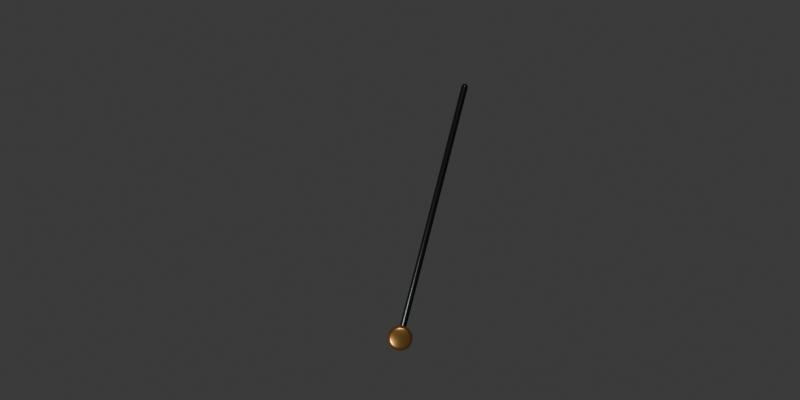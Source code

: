# Source: controls_source.blend  (saved by Blender 4.3.34; exported with 4.5.12 LTS)
import bpy
from mathutils import Matrix  # noqa: F401  (used for matrix-valued properties, if any)

bpy.ops.wm.read_factory_settings(use_empty=True)
scene = bpy.context.scene
scene.name = 'Scene'

# ---- collections
col_collection = bpy.data.collections.new('Collection'); scene.collection.children.link(col_collection)

# ---- materials (node trees are filled in below, after node groups)
mat_black_anodised = bpy.data.materials.new('black anodised')
mat_black_anodised.diffuse_color = (0.015, 0.018, 0.019, 1.0)
mat_brass = bpy.data.materials.new('brass')
mat_brass.diffuse_color = (0.4, 0.21, 0.06, 1.0)

# ---- material node trees
mat_black_anodised.use_nodes = True; mat_black_anodised.node_tree.nodes.clear()
_N = mat_black_anodised.node_tree.nodes; _L = mat_black_anodised.node_tree.links
n0 = _N.new('ShaderNodeBsdfPrincipled'); n0.name = 'Principled BSDF'; n0.location = (10, 300)
n0.inputs[0].default_value = (0.015, 0.018, 0.019, 1.0)
n0.inputs[1].default_value = 0.7
n0.inputs[2].default_value = 0.25
n1 = _N.new('ShaderNodeOutputMaterial'); n1.name = 'Material Output'; n1.location = (300, 300)
_L.new(n0.outputs[0], n1.inputs[0])
n1.is_active_output = True
mat_brass.use_nodes = True; mat_brass.node_tree.nodes.clear()
_N = mat_brass.node_tree.nodes; _L = mat_brass.node_tree.links
n0 = _N.new('ShaderNodeBsdfPrincipled'); n0.name = 'Principled BSDF'; n0.location = (10, 300)
n0.inputs[0].default_value = (0.4, 0.21, 0.06, 1.0)
n0.inputs[1].default_value = 0.9
n0.inputs[2].default_value = 0.25
n1 = _N.new('ShaderNodeOutputMaterial'); n1.name = 'Material Output'; n1.location = (300, 300)
_L.new(n0.outputs[0], n1.inputs[0])
n1.is_active_output = True

# ---- world
world_world = bpy.data.worlds.new('World'); scene.world = world_world
world_world.use_nodes = True; world_world.node_tree.nodes.clear()
_N = world_world.node_tree.nodes; _L = world_world.node_tree.links
n0 = _N.new('ShaderNodeOutputWorld'); n0.name = 'World Output'; n0.location = (300, 300)
n1 = _N.new('ShaderNodeBackground'); n1.name = 'Background'; n1.location = (10, 300)
n1.inputs[0].default_value = (0.05088, 0.05088, 0.05088, 1.0)
_L.new(n1.outputs[0], n0.inputs[0])
n0.is_active_output = True
world_world.color = (0.18, 0.18, 0.18)
world_world.sun_shadow_jitter_overblur = 0.0

# ---- cameras
cam_camera_016 = bpy.data.cameras.new('Camera.016')
cam_camera_016.type = 'ORTHO'
cam_camera_016.ortho_scale = 2.2

# ---- lights
light_sun = bpy.data.lights.new('Sun', 'SUN')
light_sun.angle = 0.2
light_sun.energy = 3.0
light_sun_001 = bpy.data.lights.new('Sun.001', 'SUN')
light_sun_001.angle = 0.2
light_sun_001.energy = 1.1

# ---- meshes
me_cylinder_904 = bpy.data.meshes.new('Cylinder.904')
me_cylinder_904.from_pydata([(0.0, 0.009, -0.3614), (0.0, 0.009, 0.3614), (0.001175, 0.008923, -0.3614), (0.001175, 0.008923, 0.3614), (0.002329, 0.008693, -0.3614), (0.002329, 0.008693, 0.3614), (0.003444, 0.008315, -0.3614), (0.003444, 0.008315, 0.3614), (0.0045, 0.007794, -0.3614), (0.0045, 0.007794, 0.3614), (0.005479, 0.00714, -0.3614), (0.005479, 0.00714, 0.3614), (0.006364, 0.006364, -0.3614), (0.006364, 0.006364, 0.3614), (0.00714, 0.005479, -0.3614), (0.00714, 0.005479, 0.3614), (0.007794, 0.0045, -0.3614), (0.007794, 0.0045, 0.3614), (0.008315, 0.003444, -0.3614), (0.008315, 0.003444, 0.3614), (0.008693, 0.002329, -0.3614), (0.008693, 0.002329, 0.3614), (0.008923, 0.001175, -0.3614), (0.008923, 0.001175, 0.3614), (0.009, 0.0, -0.3614), (0.009, 0.0, 0.3614), (0.008923, -0.001175, -0.3614), (0.008923, -0.001175, 0.3614), (0.008693, -0.002329, -0.3614), (0.008693, -0.002329, 0.3614), (0.008315, -0.003444, -0.3614), (0.008315, -0.003444, 0.3614), (0.007794, -0.0045, -0.3614), (0.007794, -0.0045, 0.3614), (0.00714, -0.005479, -0.3614), (0.00714, -0.005479, 0.3614), (0.006364, -0.006364, -0.3614), (0.006364, -0.006364, 0.3614), (0.005479, -0.00714, -0.3614), (0.005479, -0.00714, 0.3614), (0.0045, -0.007794, -0.3614), (0.0045, -0.007794, 0.3614), (0.003444, -0.008315, -0.3614), (0.003444, -0.008315, 0.3614), (0.002329, -0.008693, -0.3614), (0.002329, -0.008693, 0.3614), (0.001175, -0.008923, -0.3614), (0.001175, -0.008923, 0.3614), (0.0, -0.009, -0.3614), (0.0, -0.009, 0.3614), (-0.001175, -0.008923, -0.3614), (-0.001175, -0.008923, 0.3614), (-0.002329, -0.008693, -0.3614), (-0.002329, -0.008693, 0.3614), (-0.003444, -0.008315, -0.3614), (-0.003444, -0.008315, 0.3614), (-0.0045, -0.007794, -0.3614), (-0.0045, -0.007794, 0.3614), (-0.005479, -0.00714, -0.3614), (-0.005479, -0.00714, 0.3614), (-0.006364, -0.006364, -0.3614), (-0.006364, -0.006364, 0.3614), (-0.00714, -0.005479, -0.3614), (-0.00714, -0.005479, 0.3614), (-0.007794, -0.0045, -0.3614), (-0.007794, -0.0045, 0.3614), (-0.008315, -0.003444, -0.3614), (-0.008315, -0.003444, 0.3614), (-0.008693, -0.002329, -0.3614), (-0.008693, -0.002329, 0.3614), (-0.008923, -0.001175, -0.3614), (-0.008923, -0.001175, 0.3614), (-0.009, 0.0, -0.3614), (-0.009, 0.0, 0.3614), (-0.008923, 0.001175, -0.3614), (-0.008923, 0.001175, 0.3614), (-0.008693, 0.002329, -0.3614), (-0.008693, 0.002329, 0.3614), (-0.008315, 0.003444, -0.3614), (-0.008315, 0.003444, 0.3614), (-0.007794, 0.0045, -0.3614), (-0.007794, 0.0045, 0.3614), (-0.00714, 0.005479, -0.3614), (-0.00714, 0.005479, 0.3614), (-0.006364, 0.006364, -0.3614), (-0.006364, 0.006364, 0.3614), (-0.005479, 0.00714, -0.3614), (-0.005479, 0.00714, 0.3614), (-0.0045, 0.007794, -0.3614), (-0.0045, 0.007794, 0.3614), (-0.003444, 0.008315, -0.3614), (-0.003444, 0.008315, 0.3614), (-0.002329, 0.008693, -0.3614), (-0.002329, 0.008693, 0.3614), (-0.001175, 0.008923, -0.3614), (-0.001175, 0.008923, 0.3614)], [], [(0, 1, 3, 2), (2, 3, 5, 4), (4, 5, 7, 6), (6, 7, 9, 8), (8, 9, 11, 10), (10, 11, 13, 12), (12, 13, 15, 14), (14, 15, 17, 16), (16, 17, 19, 18), (18, 19, 21, 20), (20, 21, 23, 22), (22, 23, 25, 24), (24, 25, 27, 26), (26, 27, 29, 28), (28, 29, 31, 30), (30, 31, 33, 32), (32, 33, 35, 34), (34, 35, 37, 36), (36, 37, 39, 38), (38, 39, 41, 40), (40, 41, 43, 42), (42, 43, 45, 44), (44, 45, 47, 46), (46, 47, 49, 48), (48, 49, 51, 50), (50, 51, 53, 52), (52, 53, 55, 54), (54, 55, 57, 56), (56, 57, 59, 58), (58, 59, 61, 60), (60, 61, 63, 62), (62, 63, 65, 64), (64, 65, 67, 66), (66, 67, 69, 68), (68, 69, 71, 70), (70, 71, 73, 72), (72, 73, 75, 74), (74, 75, 77, 76), (76, 77, 79, 78), (78, 79, 81, 80), (80, 81, 83, 82), (82, 83, 85, 84), (84, 85, 87, 86), (86, 87, 89, 88), (88, 89, 91, 90), (90, 91, 93, 92), (3, 1, 95, 93, 91, 89, 87, 85, 83, 81, 79, 77, 75, 73, 71, 69, 67, 65, 63, 61, 59, 57, 55, 53, 51, 49, 47, 45, 43, 41, 39, 37, 35, 33, 31, 29, 27, 25, 23, 21, 19, 17, 15, 13, 11, 9, 7, 5), (92, 93, 95, 94), (94, 95, 1, 0), (0, 2, 4, 6, 8, 10, 12, 14, 16, 18, 20, 22, 24, 26, 28, 30, 32, 34, 36, 38, 40, 42, 44, 46, 48, 50, 52, 54, 56, 58, 60, 62, 64, 66, 68, 70, 72, 74, 76, 78, 80, 82, 84, 86, 88, 90, 92, 94)])
me_cylinder_904.polygons.foreach_set('use_smooth', [True] * 50)
_uv = me_cylinder_904.uv_layers.new(name='UVMap')
_uv.uv.foreach_set('vector', [1.0, 0.5, 1.0, 1.0, 0.9792, 1.0, 0.9792, 0.5, 0.9792, 0.5, 0.9792, 1.0, 0.9583, 1.0, 0.9583, 0.5, 0.9583, 0.5, 0.9583, 1.0, 0.9375, 1.0, 0.9375, 0.5, 0.9375, 0.5, 0.9375, 1.0, 0.9167, 1.0, 0.9167, 0.5, 0.9167, 0.5, 0.9167, 1.0, 0.8958, 1.0, 0.8958, 0.5, 0.8958, 0.5, 0.8958, 1.0, 0.875, 1.0, 0.875, 0.5, 0.875, 0.5, 0.875, 1.0, 0.8542, 1.0, 0.8542, 0.5, 0.8542, 0.5, 0.8542, 1.0, 0.8333, 1.0, 0.8333, 0.5, 0.8333, 0.5, 0.8333, 1.0, 0.8125, 1.0, 0.8125, 0.5, 0.8125, 0.5, 0.8125, 1.0, 0.7917, 1.0, 0.7917, 0.5, 0.7917, 0.5, 0.7917, 1.0, 0.7708, 1.0, 0.7708, 0.5, 0.7708, 0.5, 0.7708, 1.0, 0.75, 1.0, 0.75, 0.5, 0.75, 0.5, 0.75, 1.0, 0.7292, 1.0, 0.7292, 0.5, 0.7292, 0.5, 0.7292, 1.0, 0.7083, 1.0, 0.7083, 0.5, 0.7083, 0.5, 0.7083, 1.0, 0.6875, 1.0, 0.6875, 0.5, 0.6875, 0.5, 0.6875, 1.0, 0.6667, 1.0, 0.6667, 0.5, 0.6667, 0.5, 0.6667, 1.0, 0.6458, 1.0, 0.6458, 0.5, 0.6458, 0.5, 0.6458, 1.0, 0.625, 1.0, 0.625, 0.5, 0.625, 0.5, 0.625, 1.0, 0.6042, 1.0, 0.6042, 0.5, 0.6042, 0.5, 0.6042, 1.0, 0.5833, 1.0, 0.5833, 0.5, 0.5833, 0.5, 0.5833, 1.0, 0.5625, 1.0, 0.5625, 0.5, 0.5625, 0.5, 0.5625, 1.0, 0.5417, 1.0, 0.5417, 0.5, 0.5417, 0.5, 0.5417, 1.0, 0.5208, 1.0, 0.5208, 0.5, 0.5208, 0.5, 0.5208, 1.0, 0.5, 1.0, 0.5, 0.5, 0.5, 0.5, 0.5, 1.0, 0.4792, 1.0, 0.4792, 0.5, 0.4792, 0.5, 0.4792, 1.0, 0.4583, 1.0, 0.4583, 0.5, 0.4583, 0.5, 0.4583, 1.0, 0.4375, 1.0, 0.4375, 0.5, 0.4375, 0.5, 0.4375, 1.0, 0.4167, 1.0, 0.4167, 0.5, 0.4167, 0.5, 0.4167, 1.0, 0.3958, 1.0, 0.3958, 0.5, 0.3958, 0.5, 0.3958, 1.0, 0.375, 1.0, 0.375, 0.5, 0.375, 0.5, 0.375, 1.0, 0.3542, 1.0, 0.3542, 0.5, 0.3542, 0.5, 0.3542, 1.0, 0.3333, 1.0, 0.3333, 0.5, 0.3333, 0.5, 0.3333, 1.0, 0.3125, 1.0, 0.3125, 0.5, 0.3125, 0.5, 0.3125, 1.0, 0.2917, 1.0, 0.2917, 0.5, 0.2917, 0.5, 0.2917, 1.0, 0.2708, 1.0, 0.2708, 0.5, 0.2708, 0.5, 0.2708, 1.0, 0.25, 1.0, 0.25, 0.5, 0.25, 0.5, 0.25, 1.0, 0.2292, 1.0, 0.2292, 0.5, 0.2292, 0.5, 0.2292, 1.0, 0.2083, 1.0, 0.2083, 0.5, 0.2083, 0.5, 0.2083, 1.0, 0.1875, 1.0, 0.1875, 0.5, 0.1875, 0.5, 0.1875, 1.0, 0.1667, 1.0, 0.1667, 0.5, 0.1667, 0.5, 0.1667, 1.0, 0.1458, 1.0, 0.1458, 0.5, 0.1458, 0.5, 0.1458, 1.0, 0.125, 1.0, 0.125, 0.5, 0.125, 0.5, 0.125, 1.0, 0.1042, 1.0, 0.1042, 0.5, 0.1042, 0.5, 0.1042, 1.0, 0.08333, 1.0, 0.08333, 0.5, 0.08333, 0.5, 0.08333, 1.0, 0.0625, 1.0, 0.0625, 0.5, 0.0625, 0.5, 0.0625, 1.0, 0.04167, 1.0, 0.04167, 0.5, 0.2813, 0.4879, 0.25, 0.49, 0.2187, 0.4879, 0.1879, 0.4818, 0.1582, 0.4717, 0.13, 0.4578, 0.1039, 0.4404, 0.08029, 0.4197, 0.0596, 0.3961, 0.04215, 0.37, 0.02827, 0.3418, 0.01818, 0.3121, 0.01205, 0.2813, 0.01, 0.25, 0.01205, 0.2187, 0.01818, 0.1879, 0.02827, 0.1582, 0.04215, 0.13, 0.0596, 0.1039, 0.08029, 0.08029, 0.1039, 0.0596, 0.13, 0.04215, 0.1582, 0.02827, 0.1879, 0.01818, 0.2187, 0.01205, 0.25, 0.01, 0.2813, 0.01205, 0.3121, 0.01818, 0.3418, 0.02827, 0.37, 0.04215, 0.3961, 0.0596, 0.4197, 0.08029, 0.4404, 0.1039, 0.4578, 0.13, 0.4717, 0.1582, 0.4818, 0.1879, 0.4879, 0.2187, 0.49, 0.25, 0.4879, 0.2813, 0.4818, 0.3121, 0.4717, 0.3418, 0.4578, 0.37, 0.4404, 0.3961, 0.4197, 0.4197, 0.3961, 0.4404, 0.37, 0.4578, 0.3418, 0.4717, 0.3121, 0.4818, 0.04167, 0.5, 0.04167, 1.0, 0.02083, 1.0, 0.02083, 0.5, 0.02083, 0.5, 0.02083, 1.0, 3.763e-07, 1.0, 3.763e-07, 0.5, 0.75, 0.49, 0.7813, 0.4879, 0.8121, 0.4818, 0.8418, 0.4717, 0.87, 0.4578, 0.8961, 0.4404, 0.9197, 0.4197, 0.9404, 0.3961, 0.9578, 0.37, 0.9717, 0.3418, 0.9818, 0.3121, 0.9879, 0.2813, 0.99, 0.25, 0.9879, 0.2187, 0.9818, 0.1879, 0.9717, 0.1582, 0.9578, 0.13, 0.9404, 0.1039, 0.9197, 0.08029, 0.8961, 0.0596, 0.87, 0.04215, 0.8418, 0.02827, 0.8121, 0.01818, 0.7813, 0.01205, 0.75, 0.01, 0.7187, 0.01205, 0.6879, 0.01818, 0.6582, 0.02827, 0.63, 0.04215, 0.6039, 0.0596, 0.5803, 0.08029, 0.5596, 0.1039, 0.5422, 0.13, 0.5283, 0.1582, 0.5182, 0.1879, 0.5121, 0.2187, 0.51, 0.25, 0.5121, 0.2813, 0.5182, 0.3121, 0.5283, 0.3418, 0.5422, 0.37, 0.5596, 0.3961, 0.5803, 0.4197, 0.6039, 0.4404, 0.63, 0.4578, 0.6582, 0.4717, 0.6879, 0.4818, 0.7187, 0.4879])
me_cylinder_904.materials.append(mat_black_anodised)
me_cylinder_904.update()
me_cylinder_905 = bpy.data.meshes.new('Cylinder.905')
me_cylinder_905.from_pydata([(0.0, 0.035, -0.01), (0.0, 0.035, 0.01), (0.004568, 0.0347, -0.01), (0.004568, 0.0347, 0.01), (0.009059, 0.03381, -0.01), (0.009059, 0.03381, 0.01), (0.01339, 0.03234, -0.01), (0.01339, 0.03234, 0.01), (0.0175, 0.03031, -0.01), (0.0175, 0.03031, 0.01), (0.02131, 0.02777, -0.01), (0.02131, 0.02777, 0.01), (0.02475, 0.02475, -0.01), (0.02475, 0.02475, 0.01), (0.02777, 0.02131, -0.01), (0.02777, 0.02131, 0.01), (0.03031, 0.0175, -0.01), (0.03031, 0.0175, 0.01), (0.03234, 0.01339, -0.01), (0.03234, 0.01339, 0.01), (0.03381, 0.009059, -0.01), (0.03381, 0.009059, 0.01), (0.0347, 0.004568, -0.01), (0.0347, 0.004568, 0.01), (0.035, 0.0, -0.01), (0.035, 0.0, 0.01), (0.0347, -0.004568, -0.01), (0.0347, -0.004568, 0.01), (0.03381, -0.009059, -0.01), (0.03381, -0.009059, 0.01), (0.03234, -0.01339, -0.01), (0.03234, -0.01339, 0.01), (0.03031, -0.0175, -0.01), (0.03031, -0.0175, 0.01), (0.02777, -0.02131, -0.01), (0.02777, -0.02131, 0.01), (0.02475, -0.02475, -0.01), (0.02475, -0.02475, 0.01), (0.02131, -0.02777, -0.01), (0.02131, -0.02777, 0.01), (0.0175, -0.03031, -0.01), (0.0175, -0.03031, 0.01), (0.01339, -0.03234, -0.01), (0.01339, -0.03234, 0.01), (0.009059, -0.03381, -0.01), (0.009059, -0.03381, 0.01), (0.004568, -0.0347, -0.01), (0.004568, -0.0347, 0.01), (0.0, -0.035, -0.01), (0.0, -0.035, 0.01), (-0.004568, -0.0347, -0.01), (-0.004568, -0.0347, 0.01), (-0.009059, -0.03381, -0.01), (-0.009059, -0.03381, 0.01), (-0.01339, -0.03234, -0.01), (-0.01339, -0.03234, 0.01), (-0.0175, -0.03031, -0.01), (-0.0175, -0.03031, 0.01), (-0.02131, -0.02777, -0.01), (-0.02131, -0.02777, 0.01), (-0.02475, -0.02475, -0.01), (-0.02475, -0.02475, 0.01), (-0.02777, -0.02131, -0.01), (-0.02777, -0.02131, 0.01), (-0.03031, -0.0175, -0.01), (-0.03031, -0.0175, 0.01), (-0.03234, -0.01339, -0.01), (-0.03234, -0.01339, 0.01), (-0.03381, -0.009059, -0.01), (-0.03381, -0.009059, 0.01), (-0.0347, -0.004568, -0.01), (-0.0347, -0.004568, 0.01), (-0.035, 0.0, -0.01), (-0.035, 0.0, 0.01), (-0.0347, 0.004568, -0.01), (-0.0347, 0.004568, 0.01), (-0.03381, 0.009059, -0.01), (-0.03381, 0.009059, 0.01), (-0.03234, 0.01339, -0.01), (-0.03234, 0.01339, 0.01), (-0.03031, 0.0175, -0.01), (-0.03031, 0.0175, 0.01), (-0.02777, 0.02131, -0.01), (-0.02777, 0.02131, 0.01), (-0.02475, 0.02475, -0.01), (-0.02475, 0.02475, 0.01), (-0.02131, 0.02777, -0.01), (-0.02131, 0.02777, 0.01), (-0.0175, 0.03031, -0.01), (-0.0175, 0.03031, 0.01), (-0.01339, 0.03234, -0.01), (-0.01339, 0.03234, 0.01), (-0.009059, 0.03381, -0.01), (-0.009059, 0.03381, 0.01), (-0.004568, 0.0347, -0.01), (-0.004568, 0.0347, 0.01)], [], [(0, 1, 3, 2), (2, 3, 5, 4), (4, 5, 7, 6), (6, 7, 9, 8), (8, 9, 11, 10), (10, 11, 13, 12), (12, 13, 15, 14), (14, 15, 17, 16), (16, 17, 19, 18), (18, 19, 21, 20), (20, 21, 23, 22), (22, 23, 25, 24), (24, 25, 27, 26), (26, 27, 29, 28), (28, 29, 31, 30), (30, 31, 33, 32), (32, 33, 35, 34), (34, 35, 37, 36), (36, 37, 39, 38), (38, 39, 41, 40), (40, 41, 43, 42), (42, 43, 45, 44), (44, 45, 47, 46), (46, 47, 49, 48), (48, 49, 51, 50), (50, 51, 53, 52), (52, 53, 55, 54), (54, 55, 57, 56), (56, 57, 59, 58), (58, 59, 61, 60), (60, 61, 63, 62), (62, 63, 65, 64), (64, 65, 67, 66), (66, 67, 69, 68), (68, 69, 71, 70), (70, 71, 73, 72), (72, 73, 75, 74), (74, 75, 77, 76), (76, 77, 79, 78), (78, 79, 81, 80), (80, 81, 83, 82), (82, 83, 85, 84), (84, 85, 87, 86), (86, 87, 89, 88), (88, 89, 91, 90), (90, 91, 93, 92), (3, 1, 95, 93, 91, 89, 87, 85, 83, 81, 79, 77, 75, 73, 71, 69, 67, 65, 63, 61, 59, 57, 55, 53, 51, 49, 47, 45, 43, 41, 39, 37, 35, 33, 31, 29, 27, 25, 23, 21, 19, 17, 15, 13, 11, 9, 7, 5), (92, 93, 95, 94), (94, 95, 1, 0), (0, 2, 4, 6, 8, 10, 12, 14, 16, 18, 20, 22, 24, 26, 28, 30, 32, 34, 36, 38, 40, 42, 44, 46, 48, 50, 52, 54, 56, 58, 60, 62, 64, 66, 68, 70, 72, 74, 76, 78, 80, 82, 84, 86, 88, 90, 92, 94)])
me_cylinder_905.polygons.foreach_set('use_smooth', [True] * 50)
_uv = me_cylinder_905.uv_layers.new(name='UVMap')
_uv.uv.foreach_set('vector', [1.0, 0.5, 1.0, 1.0, 0.9792, 1.0, 0.9792, 0.5, 0.9792, 0.5, 0.9792, 1.0, 0.9583, 1.0, 0.9583, 0.5, 0.9583, 0.5, 0.9583, 1.0, 0.9375, 1.0, 0.9375, 0.5, 0.9375, 0.5, 0.9375, 1.0, 0.9167, 1.0, 0.9167, 0.5, 0.9167, 0.5, 0.9167, 1.0, 0.8958, 1.0, 0.8958, 0.5, 0.8958, 0.5, 0.8958, 1.0, 0.875, 1.0, 0.875, 0.5, 0.875, 0.5, 0.875, 1.0, 0.8542, 1.0, 0.8542, 0.5, 0.8542, 0.5, 0.8542, 1.0, 0.8333, 1.0, 0.8333, 0.5, 0.8333, 0.5, 0.8333, 1.0, 0.8125, 1.0, 0.8125, 0.5, 0.8125, 0.5, 0.8125, 1.0, 0.7917, 1.0, 0.7917, 0.5, 0.7917, 0.5, 0.7917, 1.0, 0.7708, 1.0, 0.7708, 0.5, 0.7708, 0.5, 0.7708, 1.0, 0.75, 1.0, 0.75, 0.5, 0.75, 0.5, 0.75, 1.0, 0.7292, 1.0, 0.7292, 0.5, 0.7292, 0.5, 0.7292, 1.0, 0.7083, 1.0, 0.7083, 0.5, 0.7083, 0.5, 0.7083, 1.0, 0.6875, 1.0, 0.6875, 0.5, 0.6875, 0.5, 0.6875, 1.0, 0.6667, 1.0, 0.6667, 0.5, 0.6667, 0.5, 0.6667, 1.0, 0.6458, 1.0, 0.6458, 0.5, 0.6458, 0.5, 0.6458, 1.0, 0.625, 1.0, 0.625, 0.5, 0.625, 0.5, 0.625, 1.0, 0.6042, 1.0, 0.6042, 0.5, 0.6042, 0.5, 0.6042, 1.0, 0.5833, 1.0, 0.5833, 0.5, 0.5833, 0.5, 0.5833, 1.0, 0.5625, 1.0, 0.5625, 0.5, 0.5625, 0.5, 0.5625, 1.0, 0.5417, 1.0, 0.5417, 0.5, 0.5417, 0.5, 0.5417, 1.0, 0.5208, 1.0, 0.5208, 0.5, 0.5208, 0.5, 0.5208, 1.0, 0.5, 1.0, 0.5, 0.5, 0.5, 0.5, 0.5, 1.0, 0.4792, 1.0, 0.4792, 0.5, 0.4792, 0.5, 0.4792, 1.0, 0.4583, 1.0, 0.4583, 0.5, 0.4583, 0.5, 0.4583, 1.0, 0.4375, 1.0, 0.4375, 0.5, 0.4375, 0.5, 0.4375, 1.0, 0.4167, 1.0, 0.4167, 0.5, 0.4167, 0.5, 0.4167, 1.0, 0.3958, 1.0, 0.3958, 0.5, 0.3958, 0.5, 0.3958, 1.0, 0.375, 1.0, 0.375, 0.5, 0.375, 0.5, 0.375, 1.0, 0.3542, 1.0, 0.3542, 0.5, 0.3542, 0.5, 0.3542, 1.0, 0.3333, 1.0, 0.3333, 0.5, 0.3333, 0.5, 0.3333, 1.0, 0.3125, 1.0, 0.3125, 0.5, 0.3125, 0.5, 0.3125, 1.0, 0.2917, 1.0, 0.2917, 0.5, 0.2917, 0.5, 0.2917, 1.0, 0.2708, 1.0, 0.2708, 0.5, 0.2708, 0.5, 0.2708, 1.0, 0.25, 1.0, 0.25, 0.5, 0.25, 0.5, 0.25, 1.0, 0.2292, 1.0, 0.2292, 0.5, 0.2292, 0.5, 0.2292, 1.0, 0.2083, 1.0, 0.2083, 0.5, 0.2083, 0.5, 0.2083, 1.0, 0.1875, 1.0, 0.1875, 0.5, 0.1875, 0.5, 0.1875, 1.0, 0.1667, 1.0, 0.1667, 0.5, 0.1667, 0.5, 0.1667, 1.0, 0.1458, 1.0, 0.1458, 0.5, 0.1458, 0.5, 0.1458, 1.0, 0.125, 1.0, 0.125, 0.5, 0.125, 0.5, 0.125, 1.0, 0.1042, 1.0, 0.1042, 0.5, 0.1042, 0.5, 0.1042, 1.0, 0.08333, 1.0, 0.08333, 0.5, 0.08333, 0.5, 0.08333, 1.0, 0.0625, 1.0, 0.0625, 0.5, 0.0625, 0.5, 0.0625, 1.0, 0.04167, 1.0, 0.04167, 0.5, 0.2813, 0.4879, 0.25, 0.49, 0.2187, 0.4879, 0.1879, 0.4818, 0.1582, 0.4717, 0.13, 0.4578, 0.1039, 0.4404, 0.08029, 0.4197, 0.0596, 0.3961, 0.04215, 0.37, 0.02827, 0.3418, 0.01818, 0.3121, 0.01205, 0.2813, 0.01, 0.25, 0.01205, 0.2187, 0.01818, 0.1879, 0.02827, 0.1582, 0.04215, 0.13, 0.0596, 0.1039, 0.08029, 0.08029, 0.1039, 0.0596, 0.13, 0.04215, 0.1582, 0.02827, 0.1879, 0.01818, 0.2187, 0.01205, 0.25, 0.01, 0.2813, 0.01205, 0.3121, 0.01818, 0.3418, 0.02827, 0.37, 0.04215, 0.3961, 0.0596, 0.4197, 0.08029, 0.4404, 0.1039, 0.4578, 0.13, 0.4717, 0.1582, 0.4818, 0.1879, 0.4879, 0.2187, 0.49, 0.25, 0.4879, 0.2813, 0.4818, 0.3121, 0.4717, 0.3418, 0.4578, 0.37, 0.4404, 0.3961, 0.4197, 0.4197, 0.3961, 0.4404, 0.37, 0.4578, 0.3418, 0.4717, 0.3121, 0.4818, 0.04167, 0.5, 0.04167, 1.0, 0.02083, 1.0, 0.02083, 0.5, 0.02083, 0.5, 0.02083, 1.0, 3.763e-07, 1.0, 3.763e-07, 0.5, 0.75, 0.49, 0.7813, 0.4879, 0.8121, 0.4818, 0.8418, 0.4717, 0.87, 0.4578, 0.8961, 0.4404, 0.9197, 0.4197, 0.9404, 0.3961, 0.9578, 0.37, 0.9717, 0.3418, 0.9818, 0.3121, 0.9879, 0.2813, 0.99, 0.25, 0.9879, 0.2187, 0.9818, 0.1879, 0.9717, 0.1582, 0.9578, 0.13, 0.9404, 0.1039, 0.9197, 0.08029, 0.8961, 0.0596, 0.87, 0.04215, 0.8418, 0.02827, 0.8121, 0.01818, 0.7813, 0.01205, 0.75, 0.01, 0.7187, 0.01205, 0.6879, 0.01818, 0.6582, 0.02827, 0.63, 0.04215, 0.6039, 0.0596, 0.5803, 0.08029, 0.5596, 0.1039, 0.5422, 0.13, 0.5283, 0.1582, 0.5182, 0.1879, 0.5121, 0.2187, 0.51, 0.25, 0.5121, 0.2813, 0.5182, 0.3121, 0.5283, 0.3418, 0.5422, 0.37, 0.5596, 0.3961, 0.5803, 0.4197, 0.6039, 0.4404, 0.63, 0.4578, 0.6582, 0.4717, 0.6879, 0.4818, 0.7187, 0.4879])
me_cylinder_905.materials.append(mat_brass)
me_cylinder_905.update()

# ---- objects
ob_sun = bpy.data.objects.new('Sun', light_sun)
ob_sun_001 = bpy.data.objects.new('Sun.001', light_sun_001)
ob_camera = bpy.data.objects.new('Camera', cam_camera_016)
ob_vu_independent_needle = bpy.data.objects.new('VU independent needle', me_cylinder_904)
ob_vu_needle_pivot = bpy.data.objects.new('VU needle pivot', me_cylinder_905)

# ---- transforms, parenting, visibility, modifiers, constraints
ob_sun.location = (0.0, 0.0, 0.0)
ob_sun.rotation_euler = (0.4, -0.5, -0.3)
ob_sun_001.location = (0.0, 0.0, 0.0)
ob_sun_001.rotation_euler = (-0.6, 0.4, 0.5)
ob_camera.location = (0.0, 0.0, 30.0)
ob_vu_independent_needle.location = (0.09, -0.03, 0.25)
ob_vu_independent_needle.rotation_euler = (1.571, 7.33e-08, 2.89)
_m = ob_vu_independent_needle.modifiers.new('edge bevel', 'BEVEL')
_m.width = 0.012
_m.width_pct = 0.012
_m.segments = 2
ob_vu_needle_pivot.location = (0.0, -0.38, 0.26)
_m = ob_vu_needle_pivot.modifiers.new('edge bevel', 'BEVEL')
_m.width = 0.012
_m.width_pct = 0.012
_m.segments = 2

# ---- collection membership
col_collection.objects.link(ob_sun)
col_collection.objects.link(ob_sun_001)
col_collection.objects.link(ob_camera)
col_collection.objects.link(ob_vu_independent_needle)
col_collection.objects.link(ob_vu_needle_pivot)

# ---- scene / render settings (as saved in the file)
scene.camera = ob_camera
scene.frame_start = 1; scene.frame_end = 250; scene.frame_set(1)
scene.render.engine = 'CYCLES'
scene.render.resolution_x = 440
scene.render.resolution_y = 220
scene.render.film_transparent = True
scene.cycles.use_denoising = False
scene.cycles.samples = 48
bpy.context.view_layer.update()
